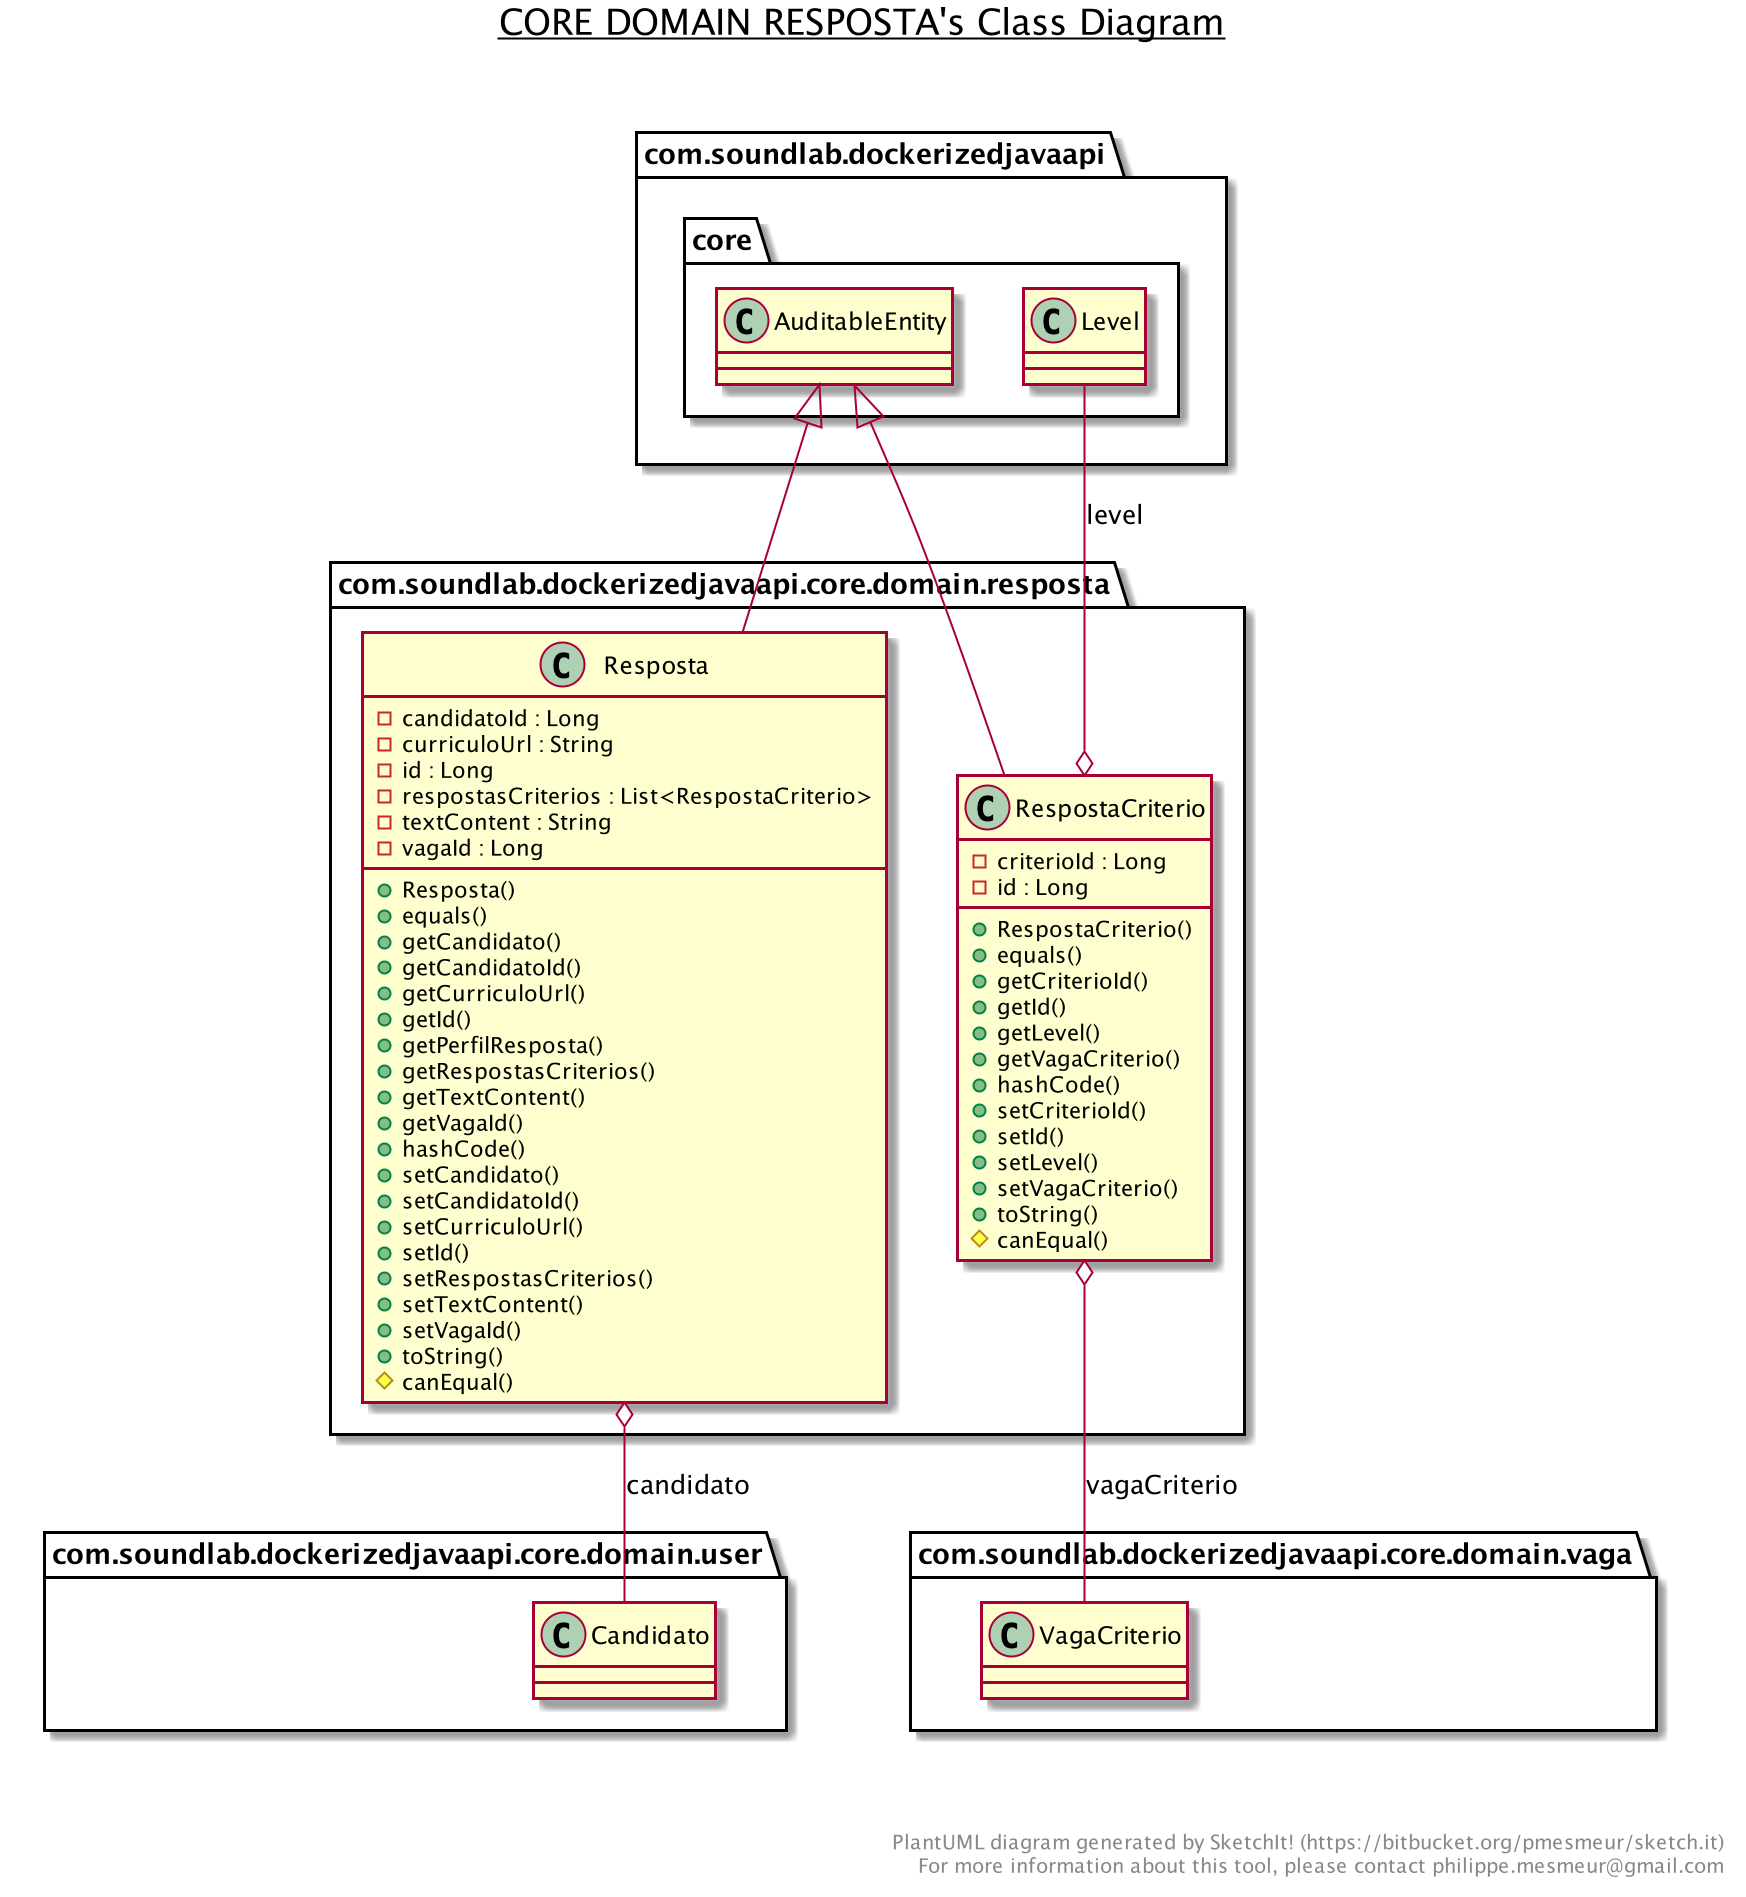

The diagram above was rendered by PlantUML. Its source (embedded in the PNG):
@startuml

title __CORE DOMAIN RESPOSTA's Class Diagram__\n

  namespace com.soundlab.dockerizedjavaapi {
    namespace core {
      namespace domain.resposta {
        class com.soundlab.dockerizedjavaapi.core.domain.resposta.Resposta {
            - candidatoId : Long
            - curriculoUrl : String
            - id : Long
            - respostasCriterios : List<RespostaCriterio>
            - textContent : String
            - vagaId : Long
            + Resposta()
            + equals()
            + getCandidato()
            + getCandidatoId()
            + getCurriculoUrl()
            + getId()
            + getPerfilResposta()
            + getRespostasCriterios()
            + getTextContent()
            + getVagaId()
            + hashCode()
            + setCandidato()
            + setCandidatoId()
            + setCurriculoUrl()
            + setId()
            + setRespostasCriterios()
            + setTextContent()
            + setVagaId()
            + toString()
            # canEqual()
        }
      }
    }
  }
  

  namespace com.soundlab.dockerizedjavaapi {
    namespace core {
      namespace domain.resposta {
        class com.soundlab.dockerizedjavaapi.core.domain.resposta.RespostaCriterio {
            - criterioId : Long
            - id : Long
            + RespostaCriterio()
            + equals()
            + getCriterioId()
            + getId()
            + getLevel()
            + getVagaCriterio()
            + hashCode()
            + setCriterioId()
            + setId()
            + setLevel()
            + setVagaCriterio()
            + toString()
            # canEqual()
        }
      }
    }
  }
  

  com.soundlab.dockerizedjavaapi.core.domain.resposta.Resposta -up-|> com.soundlab.dockerizedjavaapi.core.AuditableEntity
  com.soundlab.dockerizedjavaapi.core.domain.resposta.Resposta o-- com.soundlab.dockerizedjavaapi.core.domain.user.Candidato : candidato
  com.soundlab.dockerizedjavaapi.core.domain.resposta.RespostaCriterio -up-|> com.soundlab.dockerizedjavaapi.core.AuditableEntity
  com.soundlab.dockerizedjavaapi.core.domain.resposta.RespostaCriterio o-- com.soundlab.dockerizedjavaapi.core.Level : level
  com.soundlab.dockerizedjavaapi.core.domain.resposta.RespostaCriterio o-- com.soundlab.dockerizedjavaapi.core.domain.vaga.VagaCriterio : vagaCriterio


right footer


PlantUML diagram generated by SketchIt! (https://bitbucket.org/pmesmeur/sketch.it)
For more information about this tool, please contact philippe.mesmeur@gmail.com
endfooter

@enduml